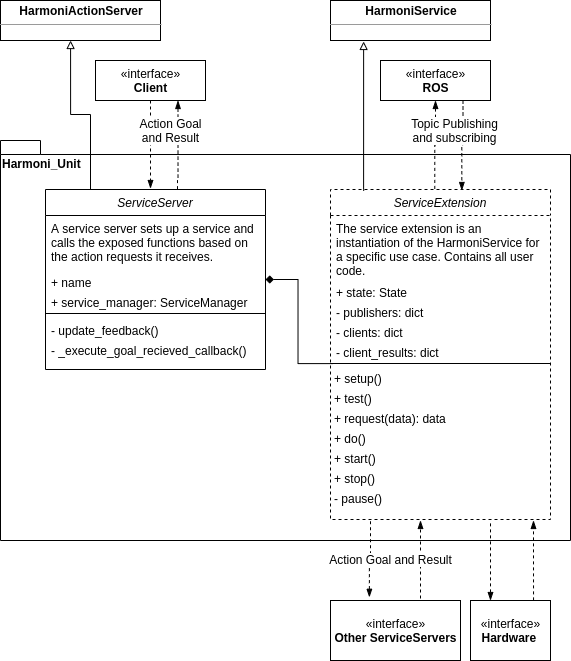

The diagram above was exported from draw.io. Its source (the exported page's mxGraphModel, read from the mxfile embedded in the PNG):
<mxGraphModel dx="654" dy="384" grid="1" gridSize="10" guides="1" tooltips="1" connect="1" arrows="1" fold="1" page="1" pageScale="1" pageWidth="827" pageHeight="1169" math="0" shadow="0">
  <root>
    <mxCell id="WIyWlLk6GJQsqaUBKTNV-0" />
    <mxCell id="WIyWlLk6GJQsqaUBKTNV-1" parent="WIyWlLk6GJQsqaUBKTNV-0" />
    <mxCell id="B0ejLP3dieXgjnAzPUUJ-0" value="Harmoni_Unit" style="shape=folder;fontStyle=1;spacingTop=10;tabWidth=40;tabHeight=14;tabPosition=left;html=1;horizontal=1;verticalAlign=top;labelPosition=center;verticalLabelPosition=middle;align=left;" parent="WIyWlLk6GJQsqaUBKTNV-1" vertex="1">
      <mxGeometry x="140" y="510" width="570" height="400" as="geometry" />
    </mxCell>
    <mxCell id="FJP381UZ8mKcNpvTdYVh-27" style="edgeStyle=orthogonalEdgeStyle;rounded=0;orthogonalLoop=1;jettySize=auto;html=1;exitX=0.01;exitY=0.512;exitDx=0;exitDy=0;exitPerimeter=0;startArrow=none;startFill=0;endArrow=diamond;endFill=1;entryX=1;entryY=0.5;entryDx=0;entryDy=0;" parent="WIyWlLk6GJQsqaUBKTNV-1" source="FJP381UZ8mKcNpvTdYVh-9" target="zkfFHV4jXpPFQw0GAbJ--0" edge="1">
      <mxGeometry relative="1" as="geometry">
        <mxPoint x="400" y="724" as="targetPoint" />
      </mxGeometry>
    </mxCell>
    <mxCell id="FJP381UZ8mKcNpvTdYVh-28" value="«interface»&lt;br&gt;&lt;b&gt;Client&lt;/b&gt;" style="html=1;" parent="WIyWlLk6GJQsqaUBKTNV-1" vertex="1">
      <mxGeometry x="235" y="430" width="110" height="40" as="geometry" />
    </mxCell>
    <mxCell id="FJP381UZ8mKcNpvTdYVh-40" style="edgeStyle=orthogonalEdgeStyle;rounded=0;orthogonalLoop=1;jettySize=auto;html=1;dashed=1;startArrow=blockThin;startFill=1;endArrow=none;endFill=0;" parent="WIyWlLk6GJQsqaUBKTNV-1" source="FJP381UZ8mKcNpvTdYVh-29" edge="1">
      <mxGeometry relative="1" as="geometry">
        <mxPoint x="630" y="890" as="targetPoint" />
        <Array as="points">
          <mxPoint x="630" y="910" />
          <mxPoint x="630" y="910" />
        </Array>
      </mxGeometry>
    </mxCell>
    <mxCell id="FJP381UZ8mKcNpvTdYVh-5" value="ServiceExtension" style="swimlane;fontStyle=2;align=center;verticalAlign=top;childLayout=stackLayout;horizontal=1;startSize=26;horizontalStack=0;resizeParent=1;resizeLast=0;collapsible=1;marginBottom=0;rounded=0;shadow=0;strokeWidth=1;dashed=1;" parent="WIyWlLk6GJQsqaUBKTNV-1" vertex="1">
      <mxGeometry x="470" y="559" width="220" height="330" as="geometry">
        <mxRectangle x="470" y="559" width="160" height="26" as="alternateBounds" />
      </mxGeometry>
    </mxCell>
    <mxCell id="FJP381UZ8mKcNpvTdYVh-6" value="The service extension is an instantiation of the HarmoniService for a specific use case. Contains all user code." style="text;align=left;verticalAlign=top;spacingLeft=4;spacingRight=4;overflow=hidden;rotatable=0;points=[[0,0.5],[1,0.5]];portConstraint=eastwest;whiteSpace=wrap;html=1;" parent="FJP381UZ8mKcNpvTdYVh-5" vertex="1">
      <mxGeometry y="26" width="220" height="64" as="geometry" />
    </mxCell>
    <mxCell id="FJP381UZ8mKcNpvTdYVh-7" value="+ state: State" style="text;align=left;verticalAlign=top;spacingLeft=4;spacingRight=4;overflow=hidden;rotatable=0;points=[[0,0.5],[1,0.5]];portConstraint=eastwest;rounded=0;shadow=0;html=0;" parent="FJP381UZ8mKcNpvTdYVh-5" vertex="1">
      <mxGeometry y="90" width="220" height="20" as="geometry" />
    </mxCell>
    <mxCell id="FJP381UZ8mKcNpvTdYVh-12" value="- publishers: dict" style="text;align=left;verticalAlign=top;spacingLeft=4;spacingRight=4;overflow=hidden;rotatable=0;points=[[0,0.5],[1,0.5]];portConstraint=eastwest;rounded=0;shadow=0;html=0;" parent="FJP381UZ8mKcNpvTdYVh-5" vertex="1">
      <mxGeometry y="110" width="220" height="20" as="geometry" />
    </mxCell>
    <mxCell id="FJP381UZ8mKcNpvTdYVh-13" value="- clients: dict" style="text;align=left;verticalAlign=top;spacingLeft=4;spacingRight=4;overflow=hidden;rotatable=0;points=[[0,0.5],[1,0.5]];portConstraint=eastwest;rounded=0;shadow=0;html=0;" parent="FJP381UZ8mKcNpvTdYVh-5" vertex="1">
      <mxGeometry y="130" width="220" height="20" as="geometry" />
    </mxCell>
    <mxCell id="FJP381UZ8mKcNpvTdYVh-8" value="- client_results: dict" style="text;align=left;verticalAlign=top;spacingLeft=4;spacingRight=4;overflow=hidden;rotatable=0;points=[[0,0.5],[1,0.5]];portConstraint=eastwest;rounded=0;shadow=0;html=0;" parent="FJP381UZ8mKcNpvTdYVh-5" vertex="1">
      <mxGeometry y="150" width="220" height="20" as="geometry" />
    </mxCell>
    <mxCell id="FJP381UZ8mKcNpvTdYVh-9" value="" style="line;html=1;strokeWidth=1;align=left;verticalAlign=middle;spacingTop=-1;spacingLeft=3;spacingRight=3;rotatable=0;labelPosition=right;points=[];portConstraint=eastwest;" parent="FJP381UZ8mKcNpvTdYVh-5" vertex="1">
      <mxGeometry y="170" width="220" height="8" as="geometry" />
    </mxCell>
    <mxCell id="FJP381UZ8mKcNpvTdYVh-14" value="+ setup()" style="text;align=left;verticalAlign=top;spacingLeft=4;spacingRight=4;overflow=hidden;rotatable=0;points=[[0,0.5],[1,0.5]];portConstraint=eastwest;spacingBottom=0;spacing=0;" parent="FJP381UZ8mKcNpvTdYVh-5" vertex="1">
      <mxGeometry y="178" width="220" height="20" as="geometry" />
    </mxCell>
    <mxCell id="FJP381UZ8mKcNpvTdYVh-17" value="+ test()" style="text;align=left;verticalAlign=top;spacingLeft=4;spacingRight=4;overflow=hidden;rotatable=0;points=[[0,0.5],[1,0.5]];portConstraint=eastwest;spacingBottom=0;spacing=0;" parent="FJP381UZ8mKcNpvTdYVh-5" vertex="1">
      <mxGeometry y="198" width="220" height="20" as="geometry" />
    </mxCell>
    <mxCell id="FJP381UZ8mKcNpvTdYVh-16" value="+ request(data): data" style="text;align=left;verticalAlign=top;spacingLeft=4;spacingRight=4;overflow=hidden;rotatable=0;points=[[0,0.5],[1,0.5]];portConstraint=eastwest;spacingBottom=0;spacing=0;" parent="FJP381UZ8mKcNpvTdYVh-5" vertex="1">
      <mxGeometry y="218" width="220" height="20" as="geometry" />
    </mxCell>
    <mxCell id="FJP381UZ8mKcNpvTdYVh-15" value="+ do()" style="text;align=left;verticalAlign=top;spacingLeft=4;spacingRight=4;overflow=hidden;rotatable=0;points=[[0,0.5],[1,0.5]];portConstraint=eastwest;spacingBottom=0;spacing=0;" parent="FJP381UZ8mKcNpvTdYVh-5" vertex="1">
      <mxGeometry y="238" width="220" height="20" as="geometry" />
    </mxCell>
    <mxCell id="FJP381UZ8mKcNpvTdYVh-18" value="+ start()" style="text;align=left;verticalAlign=top;spacingLeft=4;spacingRight=4;overflow=hidden;rotatable=0;points=[[0,0.5],[1,0.5]];portConstraint=eastwest;spacingBottom=0;spacing=0;" parent="FJP381UZ8mKcNpvTdYVh-5" vertex="1">
      <mxGeometry y="258" width="220" height="20" as="geometry" />
    </mxCell>
    <mxCell id="FJP381UZ8mKcNpvTdYVh-10" value="+ stop()" style="text;align=left;verticalAlign=top;spacingLeft=4;spacingRight=4;overflow=hidden;rotatable=0;points=[[0,0.5],[1,0.5]];portConstraint=eastwest;spacingBottom=0;spacing=0;" parent="FJP381UZ8mKcNpvTdYVh-5" vertex="1">
      <mxGeometry y="278" width="220" height="20" as="geometry" />
    </mxCell>
    <mxCell id="FJP381UZ8mKcNpvTdYVh-11" value="- pause()" style="text;align=left;verticalAlign=top;spacingLeft=4;spacingRight=4;overflow=hidden;rotatable=0;points=[[0,0.5],[1,0.5]];portConstraint=eastwest;spacingBottom=0;spacing=0;" parent="FJP381UZ8mKcNpvTdYVh-5" vertex="1">
      <mxGeometry y="298" width="220" height="20" as="geometry" />
    </mxCell>
    <mxCell id="FJP381UZ8mKcNpvTdYVh-29" value="«interface»&lt;br&gt;&lt;b&gt;Hardware&amp;nbsp;&lt;/b&gt;" style="html=1;" parent="WIyWlLk6GJQsqaUBKTNV-1" vertex="1">
      <mxGeometry x="610" y="970" width="80" height="60" as="geometry" />
    </mxCell>
    <mxCell id="FJP381UZ8mKcNpvTdYVh-31" value="«interface»&lt;br&gt;&lt;b&gt;ROS&lt;/b&gt;" style="html=1;" parent="WIyWlLk6GJQsqaUBKTNV-1" vertex="1">
      <mxGeometry x="520" y="430" width="110" height="40" as="geometry" />
    </mxCell>
    <mxCell id="FJP381UZ8mKcNpvTdYVh-33" style="edgeStyle=orthogonalEdgeStyle;rounded=0;orthogonalLoop=1;jettySize=auto;html=1;startArrow=none;startFill=0;endArrow=blockThin;endFill=1;dashed=1;entryX=0.597;entryY=0.003;entryDx=0;entryDy=0;entryPerimeter=0;exitX=0.75;exitY=1;exitDx=0;exitDy=0;" parent="WIyWlLk6GJQsqaUBKTNV-1" source="FJP381UZ8mKcNpvTdYVh-31" target="FJP381UZ8mKcNpvTdYVh-5" edge="1">
      <mxGeometry relative="1" as="geometry">
        <mxPoint x="585.0000000000002" y="480" as="sourcePoint" />
        <mxPoint x="590.0000000000002" y="560" as="targetPoint" />
      </mxGeometry>
    </mxCell>
    <mxCell id="FJP381UZ8mKcNpvTdYVh-32" value="&lt;blockquote style=&quot;margin: 0px 0px 0px 40px ; border: none ; padding: 0px ; font-size: 12px&quot;&gt;Topic Publishing&lt;br&gt; and subscribing&lt;/blockquote&gt;" style="edgeStyle=orthogonalEdgeStyle;rounded=0;orthogonalLoop=1;jettySize=auto;html=1;startArrow=blockThin;startFill=1;endArrow=none;endFill=0;dashed=1;exitX=0.5;exitY=1;exitDx=0;exitDy=0;entryX=0.474;entryY=-0.002;entryDx=0;entryDy=0;entryPerimeter=0;" parent="WIyWlLk6GJQsqaUBKTNV-1" source="FJP381UZ8mKcNpvTdYVh-31" target="FJP381UZ8mKcNpvTdYVh-5" edge="1">
      <mxGeometry x="0.016" y="-15" relative="1" as="geometry">
        <mxPoint x="15" y="-15" as="offset" />
      </mxGeometry>
    </mxCell>
    <mxCell id="FJP381UZ8mKcNpvTdYVh-37" style="edgeStyle=orthogonalEdgeStyle;rounded=0;orthogonalLoop=1;jettySize=auto;html=1;dashed=1;startArrow=blockThin;startFill=1;endArrow=none;endFill=0;exitX=0.75;exitY=1;exitDx=0;exitDy=0;entryX=0.6;entryY=0.002;entryDx=0;entryDy=0;entryPerimeter=0;" parent="WIyWlLk6GJQsqaUBKTNV-1" source="FJP381UZ8mKcNpvTdYVh-28" target="zkfFHV4jXpPFQw0GAbJ--0" edge="1">
      <mxGeometry relative="1" as="geometry">
        <mxPoint x="300" y="480" as="sourcePoint" />
        <mxPoint x="300" y="635" as="targetPoint" />
        <Array as="points">
          <mxPoint x="318" y="548" />
          <mxPoint x="317" y="548" />
        </Array>
      </mxGeometry>
    </mxCell>
    <mxCell id="FJP381UZ8mKcNpvTdYVh-36" value="&lt;blockquote style=&quot;margin: 0px 0px 0px 40px ; border: none ; padding: 0px ; font-size: 12px&quot;&gt;Action Goal&lt;br&gt; and Result&lt;/blockquote&gt;" style="edgeStyle=orthogonalEdgeStyle;rounded=0;orthogonalLoop=1;jettySize=auto;html=1;dashed=1;startArrow=none;startFill=0;endArrow=blockThin;endFill=1;" parent="WIyWlLk6GJQsqaUBKTNV-1" source="FJP381UZ8mKcNpvTdYVh-28" edge="1">
      <mxGeometry x="0.5909" y="-40" relative="1" as="geometry">
        <mxPoint x="290" y="558" as="targetPoint" />
        <Array as="points">
          <mxPoint x="290" y="540" />
          <mxPoint x="290" y="540" />
        </Array>
        <mxPoint x="40" y="-40" as="offset" />
      </mxGeometry>
    </mxCell>
    <mxCell id="FJP381UZ8mKcNpvTdYVh-49" style="edgeStyle=orthogonalEdgeStyle;rounded=0;orthogonalLoop=1;jettySize=auto;html=1;startArrow=block;startFill=0;endArrow=none;endFill=0;entryX=0.215;entryY=0.009;entryDx=0;entryDy=0;exitX=0.438;exitY=1;exitDx=0;exitDy=0;exitPerimeter=0;entryPerimeter=0;" parent="WIyWlLk6GJQsqaUBKTNV-1" source="FJP381UZ8mKcNpvTdYVh-38" target="zkfFHV4jXpPFQw0GAbJ--0" edge="1">
      <mxGeometry relative="1" as="geometry">
        <mxPoint x="210" y="460" as="targetPoint" />
        <mxPoint x="230" y="390" as="sourcePoint" />
        <Array as="points">
          <mxPoint x="210" y="484" />
          <mxPoint x="230" y="484" />
          <mxPoint x="230" y="561" />
        </Array>
      </mxGeometry>
    </mxCell>
    <mxCell id="FJP381UZ8mKcNpvTdYVh-38" value="&lt;p style=&quot;margin: 0px ; margin-top: 4px ; text-align: center&quot;&gt;&lt;b&gt;HarmoniActionServer&lt;/b&gt;&lt;/p&gt;&lt;hr size=&quot;1&quot;&gt;&lt;p style=&quot;margin: 0px ; margin-left: 4px&quot;&gt;&lt;/p&gt;&lt;p style=&quot;margin: 0px ; margin-left: 4px&quot;&gt;&lt;br&gt;&lt;/p&gt;" style="verticalAlign=top;align=left;overflow=fill;fontSize=12;fontFamily=Helvetica;html=1;" parent="WIyWlLk6GJQsqaUBKTNV-1" vertex="1">
      <mxGeometry x="140" y="370" width="160" height="40" as="geometry" />
    </mxCell>
    <mxCell id="FJP381UZ8mKcNpvTdYVh-48" style="edgeStyle=orthogonalEdgeStyle;rounded=0;orthogonalLoop=1;jettySize=auto;html=1;entryX=0.151;entryY=0.004;entryDx=0;entryDy=0;entryPerimeter=0;startArrow=block;startFill=0;endArrow=none;endFill=0;exitX=0.207;exitY=1.024;exitDx=0;exitDy=0;exitPerimeter=0;" parent="WIyWlLk6GJQsqaUBKTNV-1" source="FJP381UZ8mKcNpvTdYVh-39" target="FJP381UZ8mKcNpvTdYVh-5" edge="1">
      <mxGeometry relative="1" as="geometry">
        <Array as="points">
          <mxPoint x="503" y="559" />
        </Array>
      </mxGeometry>
    </mxCell>
    <mxCell id="FJP381UZ8mKcNpvTdYVh-39" value="&lt;p style=&quot;margin: 0px ; margin-top: 4px ; text-align: center&quot;&gt;&lt;b&gt;HarmoniService&lt;/b&gt;&lt;/p&gt;&lt;hr size=&quot;1&quot;&gt;&lt;p style=&quot;margin: 0px ; margin-left: 4px&quot;&gt;&lt;/p&gt;&lt;p style=&quot;margin: 0px ; margin-left: 4px&quot;&gt;&lt;br&gt;&lt;/p&gt;" style="verticalAlign=top;align=left;overflow=fill;fontSize=12;fontFamily=Helvetica;html=1;" parent="WIyWlLk6GJQsqaUBKTNV-1" vertex="1">
      <mxGeometry x="470" y="370" width="160" height="40" as="geometry" />
    </mxCell>
    <mxCell id="FJP381UZ8mKcNpvTdYVh-41" style="edgeStyle=orthogonalEdgeStyle;rounded=0;orthogonalLoop=1;jettySize=auto;html=1;dashed=1;startArrow=none;startFill=0;endArrow=blockThin;endFill=1;exitX=0.788;exitY=-0.002;exitDx=0;exitDy=0;exitPerimeter=0;" parent="WIyWlLk6GJQsqaUBKTNV-1" source="FJP381UZ8mKcNpvTdYVh-29" edge="1">
      <mxGeometry relative="1" as="geometry">
        <mxPoint x="673" y="890" as="targetPoint" />
        <mxPoint x="610.0000000000002" y="990" as="sourcePoint" />
        <Array as="points">
          <mxPoint x="673" y="930" />
          <mxPoint x="673" y="930" />
        </Array>
      </mxGeometry>
    </mxCell>
    <mxCell id="FJP381UZ8mKcNpvTdYVh-42" style="edgeStyle=orthogonalEdgeStyle;rounded=0;orthogonalLoop=1;jettySize=auto;html=1;dashed=1;startArrow=none;startFill=0;endArrow=blockThin;endFill=1;" parent="WIyWlLk6GJQsqaUBKTNV-1" edge="1">
      <mxGeometry relative="1" as="geometry">
        <mxPoint x="560" y="890" as="targetPoint" />
        <mxPoint x="560.0000000000002" y="980.0000000000002" as="sourcePoint" />
        <Array as="points">
          <mxPoint x="560" y="930" />
          <mxPoint x="560" y="930" />
        </Array>
      </mxGeometry>
    </mxCell>
    <mxCell id="FJP381UZ8mKcNpvTdYVh-43" value="&lt;blockquote style=&quot;margin: 0 0 0 40px ; border: none ; padding: 0px&quot;&gt;&lt;span style=&quot;background-color: rgb(255 , 255 , 255)&quot;&gt;&lt;font style=&quot;font-size: 12px&quot;&gt;Action Goal and Result&lt;/font&gt;&lt;/span&gt;&lt;/blockquote&gt;" style="edgeStyle=orthogonalEdgeStyle;rounded=0;orthogonalLoop=1;jettySize=auto;html=1;dashed=1;startArrow=blockThin;startFill=1;endArrow=none;endFill=0;exitX=0.299;exitY=-0.054;exitDx=0;exitDy=0;exitPerimeter=0;align=center;" parent="WIyWlLk6GJQsqaUBKTNV-1" source="FJP381UZ8mKcNpvTdYVh-44" edge="1">
      <mxGeometry relative="1" as="geometry">
        <mxPoint x="510" y="890" as="targetPoint" />
        <mxPoint x="510" y="930" as="sourcePoint" />
      </mxGeometry>
    </mxCell>
    <mxCell id="FJP381UZ8mKcNpvTdYVh-44" value="«interface»&lt;br&gt;&lt;b&gt;Other ServiceServers&lt;/b&gt;" style="html=1;" parent="WIyWlLk6GJQsqaUBKTNV-1" vertex="1">
      <mxGeometry x="470" y="970" width="130" height="60" as="geometry" />
    </mxCell>
    <mxCell id="zkfFHV4jXpPFQw0GAbJ--0" value="ServiceServer" style="swimlane;fontStyle=2;align=center;verticalAlign=top;childLayout=stackLayout;horizontal=1;startSize=26;horizontalStack=0;resizeParent=1;resizeLast=0;collapsible=1;marginBottom=0;rounded=0;shadow=0;strokeWidth=1;" parent="WIyWlLk6GJQsqaUBKTNV-1" vertex="1">
      <mxGeometry x="185" y="559" width="220" height="180" as="geometry">
        <mxRectangle x="185" y="559" width="160" height="26" as="alternateBounds" />
      </mxGeometry>
    </mxCell>
    <mxCell id="zkfFHV4jXpPFQw0GAbJ--1" value="A service server sets up a service and calls the exposed functions based on the action requests it receives." style="text;align=left;verticalAlign=top;spacingLeft=4;spacingRight=4;overflow=hidden;rotatable=0;points=[[0,0.5],[1,0.5]];portConstraint=eastwest;whiteSpace=wrap;html=1;" parent="zkfFHV4jXpPFQw0GAbJ--0" vertex="1">
      <mxGeometry y="26" width="220" height="54" as="geometry" />
    </mxCell>
    <mxCell id="FJP381UZ8mKcNpvTdYVh-1" value="+ name" style="text;align=left;verticalAlign=top;spacingLeft=4;spacingRight=4;overflow=hidden;rotatable=0;points=[[0,0.5],[1,0.5]];portConstraint=eastwest;rounded=0;shadow=0;html=0;" parent="zkfFHV4jXpPFQw0GAbJ--0" vertex="1">
      <mxGeometry y="80" width="220" height="20" as="geometry" />
    </mxCell>
    <mxCell id="FJP381UZ8mKcNpvTdYVh-2" value="+ service_manager: ServiceManager" style="text;align=left;verticalAlign=top;spacingLeft=4;spacingRight=4;overflow=hidden;rotatable=0;points=[[0,0.5],[1,0.5]];portConstraint=eastwest;rounded=0;shadow=0;html=0;" parent="zkfFHV4jXpPFQw0GAbJ--0" vertex="1">
      <mxGeometry y="100" width="220" height="20" as="geometry" />
    </mxCell>
    <mxCell id="zkfFHV4jXpPFQw0GAbJ--4" value="" style="line;html=1;strokeWidth=1;align=left;verticalAlign=middle;spacingTop=-1;spacingLeft=3;spacingRight=3;rotatable=0;labelPosition=right;points=[];portConstraint=eastwest;" parent="zkfFHV4jXpPFQw0GAbJ--0" vertex="1">
      <mxGeometry y="120" width="220" height="8" as="geometry" />
    </mxCell>
    <mxCell id="FJP381UZ8mKcNpvTdYVh-4" value="- update_feedback()" style="text;align=left;verticalAlign=top;spacingLeft=4;spacingRight=4;overflow=hidden;rotatable=0;points=[[0,0.5],[1,0.5]];portConstraint=eastwest;" parent="zkfFHV4jXpPFQw0GAbJ--0" vertex="1">
      <mxGeometry y="128" width="220" height="20" as="geometry" />
    </mxCell>
    <mxCell id="zkfFHV4jXpPFQw0GAbJ--5" value="- _execute_goal_recieved_callback()" style="text;align=left;verticalAlign=top;spacingLeft=4;spacingRight=4;overflow=hidden;rotatable=0;points=[[0,0.5],[1,0.5]];portConstraint=eastwest;" parent="zkfFHV4jXpPFQw0GAbJ--0" vertex="1">
      <mxGeometry y="148" width="220" height="20" as="geometry" />
    </mxCell>
  </root>
</mxGraphModel>